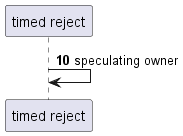

The diagram above was rendered by PlantUML. Its source (embedded in the PNG):
@startuml
participant "timed reject" as 0
autonumber 10 9
0 -> 0: speculating owner
@enduml